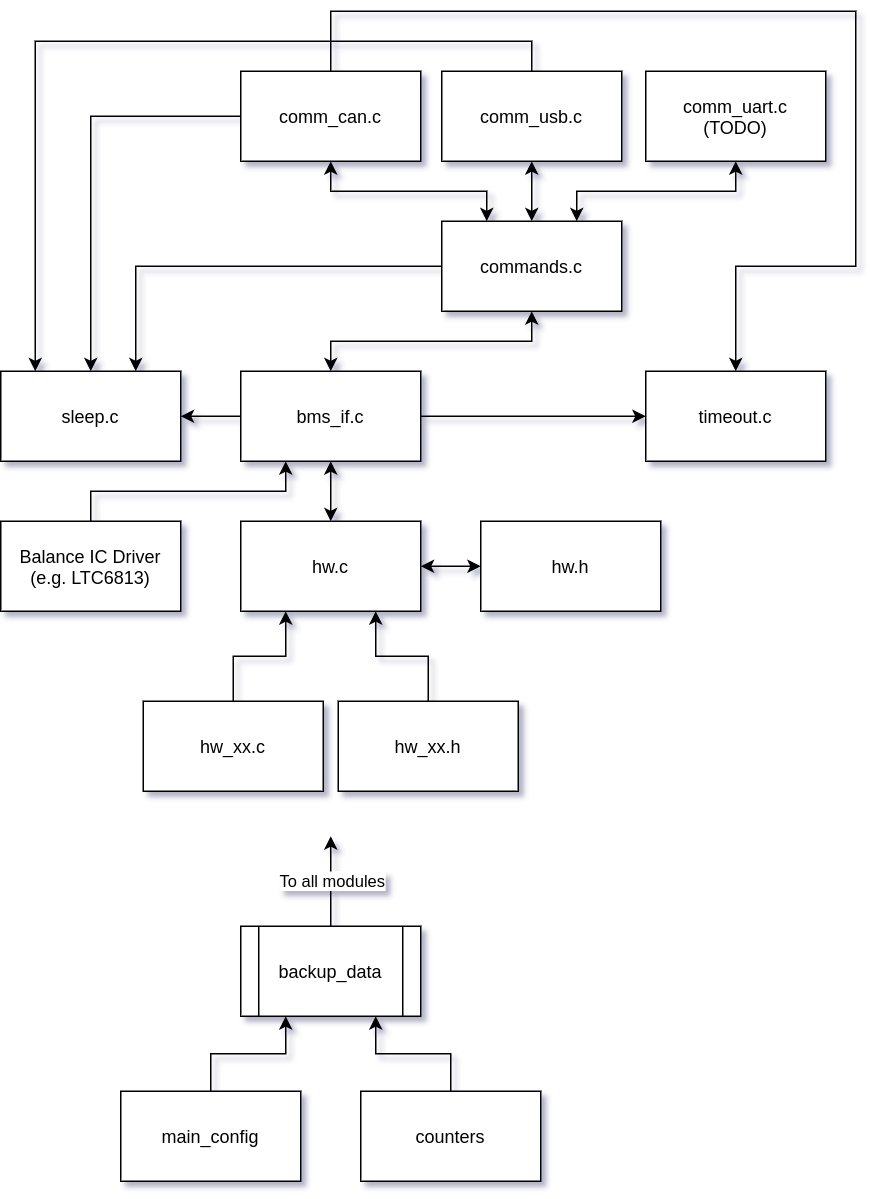

The diagram above was exported from draw.io. Its source (the exported page's mxGraphModel, read from the mxfile embedded in the PNG):
<mxGraphModel dx="1102" dy="1000" grid="1" gridSize="10" guides="1" tooltips="1" connect="1" arrows="1" fold="1" page="1" pageScale="1" pageWidth="827" pageHeight="1169" math="0" shadow="0">
  <root>
    <mxCell id="0" />
    <mxCell id="1" parent="0" />
    <mxCell id="HxEndxn-QyzDh2U5f8Ij-24" style="edgeStyle=orthogonalEdgeStyle;rounded=0;orthogonalLoop=1;jettySize=auto;html=1;entryX=0.5;entryY=1;entryDx=0;entryDy=0;startArrow=classic;startFill=1;exitX=0.5;exitY=0;exitDx=0;exitDy=0;" parent="1" source="HxEndxn-QyzDh2U5f8Ij-1" target="HxEndxn-QyzDh2U5f8Ij-13" edge="1">
      <mxGeometry relative="1" as="geometry">
        <Array as="points">
          <mxPoint x="340" y="370" />
          <mxPoint x="474" y="370" />
        </Array>
      </mxGeometry>
    </mxCell>
    <mxCell id="HxEndxn-QyzDh2U5f8Ij-29" style="edgeStyle=orthogonalEdgeStyle;rounded=0;orthogonalLoop=1;jettySize=auto;html=1;entryX=1;entryY=0.5;entryDx=0;entryDy=0;startArrow=none;startFill=0;" parent="1" source="HxEndxn-QyzDh2U5f8Ij-1" target="HxEndxn-QyzDh2U5f8Ij-26" edge="1">
      <mxGeometry relative="1" as="geometry" />
    </mxCell>
    <mxCell id="HxEndxn-QyzDh2U5f8Ij-33" style="edgeStyle=orthogonalEdgeStyle;rounded=0;orthogonalLoop=1;jettySize=auto;html=1;entryX=0;entryY=0.5;entryDx=0;entryDy=0;startArrow=none;startFill=0;" parent="1" source="HxEndxn-QyzDh2U5f8Ij-1" target="HxEndxn-QyzDh2U5f8Ij-27" edge="1">
      <mxGeometry relative="1" as="geometry" />
    </mxCell>
    <mxCell id="HxEndxn-QyzDh2U5f8Ij-1" value="bms_if.c" style="rounded=0;whiteSpace=wrap;html=1;" parent="1" vertex="1">
      <mxGeometry x="280" y="390" width="120" height="60" as="geometry" />
    </mxCell>
    <mxCell id="HxEndxn-QyzDh2U5f8Ij-2" value="hw.c" style="rounded=0;whiteSpace=wrap;html=1;" parent="1" vertex="1">
      <mxGeometry x="280" y="490" width="120" height="60" as="geometry" />
    </mxCell>
    <mxCell id="HxEndxn-QyzDh2U5f8Ij-6" value="" style="endArrow=classic;startArrow=classic;html=1;exitX=0.5;exitY=0;exitDx=0;exitDy=0;entryX=0.5;entryY=1;entryDx=0;entryDy=0;" parent="1" source="HxEndxn-QyzDh2U5f8Ij-2" target="HxEndxn-QyzDh2U5f8Ij-1" edge="1">
      <mxGeometry width="50" height="50" relative="1" as="geometry">
        <mxPoint x="300" y="470" as="sourcePoint" />
        <mxPoint x="350" y="420" as="targetPoint" />
      </mxGeometry>
    </mxCell>
    <mxCell id="DGvlKtoTeErJ5iCUaM7f-1" style="edgeStyle=orthogonalEdgeStyle;rounded=0;orthogonalLoop=1;jettySize=auto;html=1;entryX=0.25;entryY=1;entryDx=0;entryDy=0;" parent="1" source="HxEndxn-QyzDh2U5f8Ij-8" target="HxEndxn-QyzDh2U5f8Ij-2" edge="1">
      <mxGeometry relative="1" as="geometry" />
    </mxCell>
    <mxCell id="HxEndxn-QyzDh2U5f8Ij-8" value="hw_xx.c" style="rounded=0;whiteSpace=wrap;html=1;" parent="1" vertex="1">
      <mxGeometry x="215" y="610" width="120" height="60" as="geometry" />
    </mxCell>
    <mxCell id="DGvlKtoTeErJ5iCUaM7f-2" style="edgeStyle=orthogonalEdgeStyle;rounded=0;orthogonalLoop=1;jettySize=auto;html=1;entryX=0.75;entryY=1;entryDx=0;entryDy=0;" parent="1" source="HxEndxn-QyzDh2U5f8Ij-9" target="HxEndxn-QyzDh2U5f8Ij-2" edge="1">
      <mxGeometry relative="1" as="geometry" />
    </mxCell>
    <mxCell id="HxEndxn-QyzDh2U5f8Ij-9" value="hw_xx.h" style="rounded=0;whiteSpace=wrap;html=1;" parent="1" vertex="1">
      <mxGeometry x="345" y="610" width="120" height="60" as="geometry" />
    </mxCell>
    <mxCell id="HxEndxn-QyzDh2U5f8Ij-35" style="edgeStyle=orthogonalEdgeStyle;rounded=0;orthogonalLoop=1;jettySize=auto;html=1;startArrow=none;startFill=0;entryX=0.75;entryY=0;entryDx=0;entryDy=0;" parent="1" source="HxEndxn-QyzDh2U5f8Ij-13" target="HxEndxn-QyzDh2U5f8Ij-26" edge="1">
      <mxGeometry relative="1" as="geometry" />
    </mxCell>
    <mxCell id="HxEndxn-QyzDh2U5f8Ij-13" value="commands.c" style="rounded=0;whiteSpace=wrap;html=1;" parent="1" vertex="1">
      <mxGeometry x="414" y="290" width="120" height="60" as="geometry" />
    </mxCell>
    <mxCell id="HxEndxn-QyzDh2U5f8Ij-17" style="edgeStyle=orthogonalEdgeStyle;rounded=0;orthogonalLoop=1;jettySize=auto;html=1;entryX=1;entryY=0.5;entryDx=0;entryDy=0;startArrow=classic;startFill=1;" parent="1" source="HxEndxn-QyzDh2U5f8Ij-16" target="HxEndxn-QyzDh2U5f8Ij-2" edge="1">
      <mxGeometry relative="1" as="geometry" />
    </mxCell>
    <mxCell id="HxEndxn-QyzDh2U5f8Ij-16" value="hw.h" style="rounded=0;whiteSpace=wrap;html=1;" parent="1" vertex="1">
      <mxGeometry x="440" y="490" width="120" height="60" as="geometry" />
    </mxCell>
    <mxCell id="HxEndxn-QyzDh2U5f8Ij-19" style="edgeStyle=orthogonalEdgeStyle;rounded=0;orthogonalLoop=1;jettySize=auto;html=1;entryX=0.25;entryY=0;entryDx=0;entryDy=0;startArrow=classic;startFill=1;" parent="1" source="HxEndxn-QyzDh2U5f8Ij-18" target="HxEndxn-QyzDh2U5f8Ij-13" edge="1">
      <mxGeometry relative="1" as="geometry">
        <Array as="points">
          <mxPoint x="340" y="270" />
          <mxPoint x="444" y="270" />
        </Array>
      </mxGeometry>
    </mxCell>
    <mxCell id="HxEndxn-QyzDh2U5f8Ij-30" style="edgeStyle=orthogonalEdgeStyle;rounded=0;orthogonalLoop=1;jettySize=auto;html=1;startArrow=none;startFill=0;" parent="1" source="HxEndxn-QyzDh2U5f8Ij-18" target="HxEndxn-QyzDh2U5f8Ij-26" edge="1">
      <mxGeometry relative="1" as="geometry" />
    </mxCell>
    <mxCell id="HxEndxn-QyzDh2U5f8Ij-18" value="comm_can.c" style="rounded=0;whiteSpace=wrap;html=1;" parent="1" vertex="1">
      <mxGeometry x="280" y="190" width="120" height="60" as="geometry" />
    </mxCell>
    <mxCell id="HxEndxn-QyzDh2U5f8Ij-21" style="edgeStyle=orthogonalEdgeStyle;rounded=0;orthogonalLoop=1;jettySize=auto;html=1;startArrow=classic;startFill=1;entryX=0.5;entryY=0;entryDx=0;entryDy=0;" parent="1" source="HxEndxn-QyzDh2U5f8Ij-20" target="HxEndxn-QyzDh2U5f8Ij-13" edge="1">
      <mxGeometry relative="1" as="geometry">
        <mxPoint x="460" y="280" as="targetPoint" />
      </mxGeometry>
    </mxCell>
    <mxCell id="HxEndxn-QyzDh2U5f8Ij-31" style="edgeStyle=orthogonalEdgeStyle;rounded=0;orthogonalLoop=1;jettySize=auto;html=1;startArrow=none;startFill=0;exitX=0.5;exitY=0;exitDx=0;exitDy=0;" parent="1" source="HxEndxn-QyzDh2U5f8Ij-20" target="HxEndxn-QyzDh2U5f8Ij-26" edge="1">
      <mxGeometry relative="1" as="geometry">
        <Array as="points">
          <mxPoint x="474" y="170" />
          <mxPoint x="143" y="170" />
        </Array>
        <mxPoint x="50" y="390" as="targetPoint" />
      </mxGeometry>
    </mxCell>
    <mxCell id="DGvlKtoTeErJ5iCUaM7f-3" style="edgeStyle=orthogonalEdgeStyle;rounded=0;orthogonalLoop=1;jettySize=auto;html=1;entryX=0.5;entryY=0;entryDx=0;entryDy=0;exitX=0.5;exitY=0;exitDx=0;exitDy=0;" parent="1" source="HxEndxn-QyzDh2U5f8Ij-18" target="HxEndxn-QyzDh2U5f8Ij-27" edge="1">
      <mxGeometry relative="1" as="geometry">
        <Array as="points">
          <mxPoint x="340" y="150" />
          <mxPoint x="690" y="150" />
          <mxPoint x="690" y="320" />
          <mxPoint x="610" y="320" />
        </Array>
      </mxGeometry>
    </mxCell>
    <mxCell id="HxEndxn-QyzDh2U5f8Ij-20" value="comm_usb.c" style="rounded=0;whiteSpace=wrap;html=1;" parent="1" vertex="1">
      <mxGeometry x="414" y="190" width="120" height="60" as="geometry" />
    </mxCell>
    <mxCell id="HxEndxn-QyzDh2U5f8Ij-23" style="edgeStyle=orthogonalEdgeStyle;rounded=0;orthogonalLoop=1;jettySize=auto;html=1;startArrow=classic;startFill=1;entryX=0.75;entryY=0;entryDx=0;entryDy=0;" parent="1" source="HxEndxn-QyzDh2U5f8Ij-22" target="HxEndxn-QyzDh2U5f8Ij-13" edge="1">
      <mxGeometry relative="1" as="geometry">
        <mxPoint x="590" y="290" as="targetPoint" />
        <Array as="points">
          <mxPoint x="610" y="270" />
          <mxPoint x="504" y="270" />
        </Array>
      </mxGeometry>
    </mxCell>
    <mxCell id="HxEndxn-QyzDh2U5f8Ij-22" value="comm_uart.c&lt;br&gt;(TODO)" style="rounded=0;whiteSpace=wrap;html=1;" parent="1" vertex="1">
      <mxGeometry x="550" y="190" width="120" height="60" as="geometry" />
    </mxCell>
    <mxCell id="HxEndxn-QyzDh2U5f8Ij-26" value="sleep.c" style="rounded=0;whiteSpace=wrap;html=1;" parent="1" vertex="1">
      <mxGeometry x="120" y="390" width="120" height="60" as="geometry" />
    </mxCell>
    <mxCell id="HxEndxn-QyzDh2U5f8Ij-27" value="timeout.c" style="rounded=0;whiteSpace=wrap;html=1;" parent="1" vertex="1">
      <mxGeometry x="550" y="390" width="120" height="60" as="geometry" />
    </mxCell>
    <mxCell id="DGvlKtoTeErJ5iCUaM7f-13" style="edgeStyle=orthogonalEdgeStyle;rounded=0;orthogonalLoop=1;jettySize=auto;html=1;" parent="1" source="DGvlKtoTeErJ5iCUaM7f-5" edge="1">
      <mxGeometry relative="1" as="geometry">
        <mxPoint x="340" y="700" as="targetPoint" />
      </mxGeometry>
    </mxCell>
    <mxCell id="DGvlKtoTeErJ5iCUaM7f-14" value="To all modules" style="edgeLabel;html=1;align=center;verticalAlign=middle;resizable=0;points=[];" parent="DGvlKtoTeErJ5iCUaM7f-13" vertex="1" connectable="0">
      <mxGeometry x="0.2184" y="-1" relative="1" as="geometry">
        <mxPoint x="-1" y="6.55" as="offset" />
      </mxGeometry>
    </mxCell>
    <mxCell id="DGvlKtoTeErJ5iCUaM7f-5" value="backup_data" style="shape=process;whiteSpace=wrap;html=1;backgroundOutline=1;" parent="1" vertex="1">
      <mxGeometry x="280" y="760" width="120" height="60" as="geometry" />
    </mxCell>
    <mxCell id="DGvlKtoTeErJ5iCUaM7f-10" style="edgeStyle=orthogonalEdgeStyle;rounded=0;orthogonalLoop=1;jettySize=auto;html=1;entryX=0.25;entryY=1;entryDx=0;entryDy=0;" parent="1" source="DGvlKtoTeErJ5iCUaM7f-7" target="DGvlKtoTeErJ5iCUaM7f-5" edge="1">
      <mxGeometry relative="1" as="geometry">
        <Array as="points">
          <mxPoint x="260" y="845" />
          <mxPoint x="310" y="845" />
        </Array>
      </mxGeometry>
    </mxCell>
    <mxCell id="DGvlKtoTeErJ5iCUaM7f-7" value="main_config" style="rounded=0;whiteSpace=wrap;html=1;" parent="1" vertex="1">
      <mxGeometry x="200" y="870" width="120" height="60" as="geometry" />
    </mxCell>
    <mxCell id="DGvlKtoTeErJ5iCUaM7f-12" style="edgeStyle=orthogonalEdgeStyle;rounded=0;orthogonalLoop=1;jettySize=auto;html=1;entryX=0.75;entryY=1;entryDx=0;entryDy=0;" parent="1" source="DGvlKtoTeErJ5iCUaM7f-11" target="DGvlKtoTeErJ5iCUaM7f-5" edge="1">
      <mxGeometry relative="1" as="geometry" />
    </mxCell>
    <mxCell id="DGvlKtoTeErJ5iCUaM7f-11" value="counters" style="rounded=0;whiteSpace=wrap;html=1;" parent="1" vertex="1">
      <mxGeometry x="360" y="870" width="120" height="60" as="geometry" />
    </mxCell>
    <mxCell id="DGvlKtoTeErJ5iCUaM7f-18" style="edgeStyle=orthogonalEdgeStyle;rounded=0;orthogonalLoop=1;jettySize=auto;html=1;entryX=0.25;entryY=1;entryDx=0;entryDy=0;" parent="1" source="DGvlKtoTeErJ5iCUaM7f-15" target="HxEndxn-QyzDh2U5f8Ij-1" edge="1">
      <mxGeometry relative="1" as="geometry">
        <Array as="points">
          <mxPoint x="180" y="470" />
          <mxPoint x="310" y="470" />
        </Array>
      </mxGeometry>
    </mxCell>
    <mxCell id="DGvlKtoTeErJ5iCUaM7f-15" value="Balance IC Driver&lt;br&gt;(e.g. LTC6813)" style="rounded=0;whiteSpace=wrap;html=1;" parent="1" vertex="1">
      <mxGeometry x="120" y="490" width="120" height="60" as="geometry" />
    </mxCell>
  </root>
</mxGraphModel>